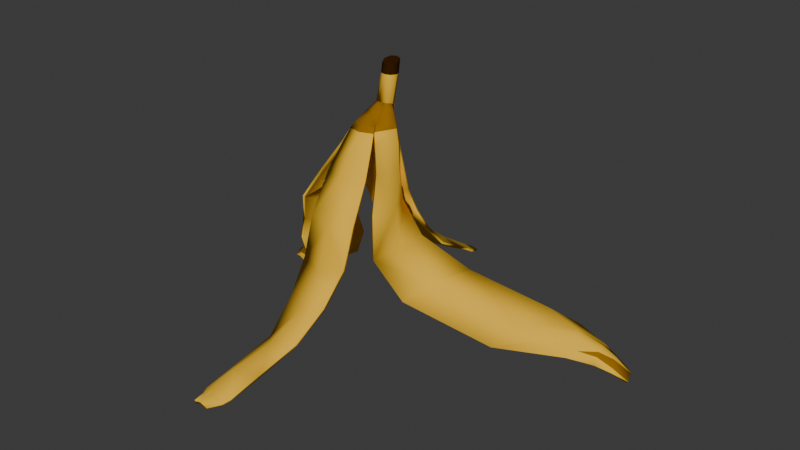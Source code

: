 # Source: banana_peel.blend  (saved by Blender 5.1.30; exported with 4.5.12 LTS)
import bpy
from mathutils import Matrix  # noqa: F401  (used for matrix-valued properties, if any)

bpy.ops.wm.read_factory_settings(use_empty=True)
scene = bpy.context.scene
scene.name = 'Scene'

# ---- collections
col_collection = bpy.data.collections.new('Collection'); scene.collection.children.link(col_collection)

# ---- materials (node trees are filled in below, after node groups)
mat_01___default4 = bpy.data.materials.new('01 - Default4')
mat_01___default4.diffuse_color = (0.9137, 0.5294, 0.03529, 1.0)
mat_01___default4.roughness = 0.8586
mat_01___default4.specular_intensity = 1.0
mat_material__22 = bpy.data.materials.new('Material #22')
mat_material__22.diffuse_color = (0.3216, 0.1451, 0.003922, 1.0)
mat_material__22.roughness = 0.8586
mat_material__22.specular_intensity = 1.0
mat_material__23 = bpy.data.materials.new('Material #23')
mat_material__23.diffuse_color = (0.03529, 0.01176, 0.0, 1.0)
mat_material__23.roughness = 0.8586
mat_material__23.specular_intensity = 1.0

# ---- material node trees
mat_01___default4.use_nodes = True; mat_01___default4.node_tree.nodes.clear()
_N = mat_01___default4.node_tree.nodes; _L = mat_01___default4.node_tree.links
n0 = _N.new('ShaderNodeBsdfPrincipled'); n0.name = 'Principled BSDF'; n0.location = (0, 300)
n0.inputs[0].default_value = (0.9137, 0.5294, 0.03529, 1.0)
n0.inputs[2].default_value = 0.8586
n0.inputs[13].default_value = 1.0
n0.inputs[14].default_value = (0.1953, 0.1537, 0.08157, 1.0)
n0.inputs[27].default_value = (0.0, 0.0, 0.0, 1.0)
n0.inputs[28].default_value = 1.0
n1 = _N.new('ShaderNodeOutputMaterial'); n1.name = 'Material Output'; n1.location = (280, 300)
_L.new(n0.outputs[0], n1.inputs[0])
n1.is_active_output = True
mat_material__22.use_nodes = True; mat_material__22.node_tree.nodes.clear()
_N = mat_material__22.node_tree.nodes; _L = mat_material__22.node_tree.links
n0 = _N.new('ShaderNodeBsdfPrincipled'); n0.name = 'Principled BSDF'; n0.location = (0, 300)
n0.inputs[0].default_value = (0.3216, 0.1451, 0.003922, 1.0)
n0.inputs[2].default_value = 0.8586
n0.inputs[13].default_value = 1.0
n0.inputs[14].default_value = (0.1882, 0.08549, 0.003137, 1.0)
n0.inputs[27].default_value = (0.0, 0.0, 0.0, 1.0)
n0.inputs[28].default_value = 1.0
n1 = _N.new('ShaderNodeOutputMaterial'); n1.name = 'Material Output'; n1.location = (280, 300)
_L.new(n0.outputs[0], n1.inputs[0])
n1.is_active_output = True
mat_material__23.use_nodes = True; mat_material__23.node_tree.nodes.clear()
_N = mat_material__23.node_tree.nodes; _L = mat_material__23.node_tree.links
n0 = _N.new('ShaderNodeBsdfPrincipled'); n0.name = 'Principled BSDF'; n0.location = (0, 300)
n0.inputs[0].default_value = (0.03529, 0.01176, 0.0, 1.0)
n0.inputs[2].default_value = 0.8586
n0.inputs[13].default_value = 1.0
n0.inputs[14].default_value = (0.1388, 0.05882, 0.0, 1.0)
n0.inputs[27].default_value = (0.0, 0.0, 0.0, 1.0)
n0.inputs[28].default_value = 1.0
n1 = _N.new('ShaderNodeOutputMaterial'); n1.name = 'Material Output'; n1.location = (280, 300)
_L.new(n0.outputs[0], n1.inputs[0])
n1.is_active_output = True

# ---- world
world_world = bpy.data.worlds.new('World'); scene.world = world_world
world_world.use_nodes = True; world_world.node_tree.nodes.clear()
_N = world_world.node_tree.nodes; _L = world_world.node_tree.links
n0 = _N.new('ShaderNodeOutputWorld'); n0.name = 'World Output'; n0.location = (300, 300)
n1 = _N.new('ShaderNodeBackground'); n1.name = 'Background'; n1.location = (10, 300)
n1.inputs[0].default_value = (0.05088, 0.05088, 0.05088, 1.0)
_L.new(n1.outputs[0], n0.inputs[0])
n0.is_active_output = True
world_world.color = (0.05088, 0.05088, 0.05088)
world_world.sun_shadow_jitter_overblur = 0.0

# ---- meshes
me_mesh_003 = bpy.data.meshes.new('Mesh.003')
me_mesh_003.from_pydata([(-23.01, -0.02821, -9.896), (-23.62, 0.02127, -8.617), (-23.73, -0.9086, -7.51), (-11.62, 3.387, -9.058), (-12.37, 2.831, -3.613), (-10.99, -0.4407, -1.3), (-8.647, 8.439, -9.198), (-11.81, 11.0, -3.958), (-12.8, 10.18, 1.826), (-8.853, 19.05, -6.609), (-11.32, 19.1, -1.909), (-10.05, 19.51, 3.753), (-6.61, 24.4, -5.721), (-8.168, 25.21, -1.355), (-5.681, 25.73, 3.535), (-3.638, 28.76, -5.236), (-4.957, 29.56, -2.059), (-3.035, 30.44, 1.478), (-9.507, 4.732, -8.351), (-11.2, 5.847, -3.439), (-12.4, 5.421, 0.7071), (-17.42, 3.089, -9.195), (-18.3, 2.876, -6.344), (-17.67, 0.7448, -4.115), (-8.738, 13.15, -7.67), (-11.66, 13.88, -3.587), (-12.3, 14.0, 1.679), (-2.223, 31.45, -5.265), (-3.668, 32.0, -2.863), (-1.98, 33.29, -0.5403), (-1.382, 33.72, -5.732), (-2.442, 34.09, -4.065), (-1.409, 34.65, -2.37), (-0.9619, 35.14, -6.32), (-1.417, 35.47, -5.273), (-0.9619, 35.8, -4.226), (-6.724, 24.44, -5.457), (-3.866, 28.91, -4.651), (-2.603, 31.62, -4.393), (-2.167, 33.95, -4.7), (-3.358, 31.86, -3.674), (-4.897, 29.39, -2.716), (-2.335, 32.35, 0.3933), (-20.55, 1.859, -9.596), (-17.65, 3.088, -8.552), (-12.32, 3.316, -5.987), (-17.87, 3.043, -7.797), (-23.39, 0.01455, -9.059), (-21.16, 1.866, -7.49), (-18.18, 2.291, -5.641), (-12.97, 1.466, -2.66), (-17.96, 1.636, -4.97), (-20.86, 2.051, -8.592), (-21.26, 0.8993, -6.296), (-21.29, 0.4333, -5.818), (-0.9619, 35.14, -6.32), (-1.417, 35.47, -5.273), (-0.9619, 35.8, -4.226), (-0.954, 42.28, -7.784), (-1.394, 42.04, -6.749), (-0.954, 41.79, -5.715), (-0.95, 39.97, -7.465), (-1.383, 40.04, -6.44), (-0.95, 40.11, -5.416), (6.098e-07, 35.06, -6.643), (6.098e-07, 35.91, -3.903), (6.098e-07, 41.72, -5.397), (6.098e-07, 39.95, -7.78), (6.098e-07, 40.13, -5.101), (1.417, 35.51, -5.273), (0.9619, 35.18, -6.32), (0.9619, 35.82, -4.226), (1.383, 40.04, -6.44), (0.95, 39.97, -7.465), (0.95, 40.11, -5.416), (0.954, 42.28, -7.784), (6.098e-07, 42.36, -8.102), (1.394, 42.04, -6.749), (0.954, 41.79, -5.715), (38.25, 2.63, -12.56), (38.13, 2.306, -13.24), (40.72, 1.274, -12.66), (39.0, 3.21, -9.438), (38.9, 3.633, -10.18), (41.14, 2.169, -10.58), (33.76, 4.717, -12.43), (34.73, 5.359, -9.928), (28.31, 6.022, -11.58), (35.57, 5.533, -8.073), (35.55, 2.65, -5.539), (23.03, 0.2034, -3.733), (26.0, 5.003, -6.044), (13.53, 7.967, -10.56), (11.18, 7.473, -3.346), (6.413, 13.59, -0.9066), (5.93, 13.12, -7.398), (7.608, 4.132, -0.4228), (4.046, 11.84, 2.608), (3.353, 19.51, -5.612), (2.874, 24.8, -5.227), (2.69, 24.64, -5.488), (6.258, 20.9, -0.4751), (5.095, 20.37, 3.615), (4.972, 27.11, 2.571), (6.005, 26.76, -1.576), (2.753, 29.45, -5.12), (2.307, 29.15, -5.656), (3.388, 31.14, 1.021), (4.837, 30.59, -2.739), (43.27, -0.1372, -12.43), (43.75, 0.4312, -11.19), (43.58, 0.2438, -11.62), (44.14, -0.2342, -9.939), (2.51, 32.15, -4.756), (1.907, 31.85, -5.589), (2.571, 32.8, 0.1639), (2.097, 33.64, -0.6707), (3.956, 32.68, -3.288), (2.247, 34.31, -4.858), (1.29, 34.02, -5.873), (1.375, 34.87, -2.374), (2.564, 34.45, -4.215), (1.353, 35.66, -5.253), (0.8759, 35.34, -6.319), (0.8166, 35.94, -4.138), (4.56, 30.38, -3.366), (3.49, 32.5, -4.086), (38.45, 3.039, -11.73), (40.88, 1.942, -11.69), (41.83, 0.9674, -8.765), (39.4, 1.817, -7.668), (39.15, 2.686, -8.693), (41.58, 1.448, -9.301), (36.62, 3.561, -7.089), (-1.346, -0.7325, -29.66), (-3.152, 4.145, -20.15), (-3.786, 11.63, -10.49), (-4.658, 20.55, -5.487), (-4.002, 24.76, -5.214), (-3.013, 28.8, -5.236), (-3.242, 6.896, -15.48), (-2.719, 1.466, -24.93), (-4.441, 15.9, -7.41), (-2.186, 31.45, -5.265), (-1.382, 33.72, -5.732), (-0.9619, 35.14, -6.32), (-2.139, 0.2751, -27.14), (-0.4172, 33.66, -6.119), (0.008903, 13.54, -12.28), (6.098e-07, 21.63, -7.919), (6.098e-07, 25.01, -7.146), (6.098e-07, 35.06, -6.643), (6.098e-07, 33.63, -6.285), (6.098e-07, 1.247, -27.4), (2.745, 2.366, -24.93), (2.139, 0.9336, -27.14), (3.632, 5.199, -20.15), (4.238, 8.034, -15.48), (4.842, 13.15, -10.49), (5.029, 17.45, -7.41), (4.727, 21.74, -5.487), (4.002, 25.54, -5.214), (3.013, 29.2, -5.236), (0.03297, 8.787, -16.75), (0.0002134, 5.398, -21.04), (6.098e-07, 2.69, -25.16), (6.098e-07, 17.76, -9.742), (1.347, -0.355, -29.66), (6.098e-07, -0.1002, -29.67), (2.186, 31.65, -5.265), (1.382, 33.8, -5.732), (0.9619, 35.18, -6.32), (0.4172, 33.68, -6.119), (6.098e-07, 34.43, -6.474), (6.098e-07, 28.65, -6.482), (6.098e-07, 31.29, -6.103), (-1.283, 1.119, 36.37), (-4.068, 0.533, 26.14), (-5.354, 6.114, 12.05), (-4.829, 19.09, 6.996), (-4.007, 25.8, 4.018), (-2.876, 30.45, 1.511), (-4.791, 1.461, 17.6), (-3.084, 0.3869, 32.6), (-5.256, 11.92, 8.732), (-1.98, 33.29, -0.5403), (-1.409, 34.65, -2.37), (-0.9619, 35.8, -4.226), (-2.335, 32.35, 0.3973), (-2.188, 0.6177, 33.98), (-1.764, 2.784, 20.62), (-0.5413, 1.648, 33.19), (-0.4256, 11.67, 10.76), (9.537e-07, 34.68, -1.792), (9.537e-07, 35.91, -3.903), (-0.04501, 1.59, 34.29), (2.646, 2.3, 27.18), (2.95, 4.183, 19.61), (-1.471, 2.237, 28.44), (3.821, 8.236, 14.27), (4.58, 13.52, 10.34), (-0.954, 6.146, 14.96), (4.581, 20.21, 7.865), (3.988, 26.44, 4.238), (-0.1099, 19.06, 8.723), (-0.004198, 26.15, 5.793), (2.876, 30.72, 1.511), (9.537e-07, 30.62, 2.673), (1.41, 1.121, 36.37), (2.335, 32.52, 0.3973), (1.98, 33.41, -0.5403), (1.409, 34.71, -2.37), (9.537e-07, 33.45, 0.1222), (0.9619, 35.82, -4.226), (9.537e-07, 32.44, 1.067), (2.119, 0.7592, 33.96), (2.324, 0.8927, 32.59), (0.06311, 1.564, 36.4)], [], [(44, 21, 43), (49, 22, 48), (3, 45, 18), (4, 5, 20, 19), (6, 7, 25, 24), (7, 8, 26, 25), (9, 36, 12), (10, 11, 14, 13), (12, 36, 37, 15), (13, 14, 17, 16), (19, 7, 6, 18), (20, 8, 7, 19), (45, 3, 21, 44), (25, 10, 9, 24), (26, 11, 10, 25), (15, 37, 38, 27), (42, 29, 28), (27, 38, 39, 30), (28, 29, 32, 31), (30, 39, 34, 33), (31, 32, 35, 34), (9, 10, 13, 36), (13, 16, 41), (41, 16, 28, 40), (40, 28, 31, 39), (40, 39, 38), (40, 38, 37, 41), (41, 37, 36, 13), (28, 16, 17, 42), (48, 22, 46, 52), (46, 22, 4, 45), (45, 44, 46), (46, 44, 43, 52), (47, 1, 48), (54, 23, 51, 53), (51, 23, 5, 50), (50, 49, 51), (51, 49, 48, 53), (4, 22, 49, 50), (5, 4, 50), (45, 4, 19, 18), (39, 31, 34), (43, 0, 47, 52), (52, 47, 48), (48, 1, 2, 53), (53, 2, 54), (55, 56, 62, 61), (56, 57, 63, 62), (57, 65, 68, 63), (61, 58, 76, 67), (62, 59, 58, 61), (63, 60, 59, 62), (58, 59, 60), (64, 55, 61, 67), (66, 60, 63, 68), (76, 58, 60, 66), (70, 73, 72, 69), (69, 72, 74, 71), (71, 74, 68, 65), (73, 67, 76, 75), (72, 73, 75, 77), (74, 72, 77, 78), (75, 78, 77), (64, 67, 73, 70), (66, 68, 74, 78), (76, 66, 78, 75), (79, 81, 80), (82, 84, 83), (85, 87, 86), (88, 91, 90, 89), (92, 95, 94, 93), (93, 94, 97, 96), (98, 100, 99), (101, 104, 103, 102), (100, 106, 105, 99), (104, 108, 107, 103), (91, 87, 92, 93), (90, 91, 93, 96), (86, 79, 80, 85), (94, 95, 98, 101), (97, 94, 101, 102), (106, 114, 113, 105), (115, 117, 116), (114, 119, 118, 113), (117, 121, 120, 116), (119, 123, 122, 118), (121, 122, 124, 120), (98, 99, 104, 101), (104, 125, 108), (125, 126, 117, 108), (126, 118, 121, 117), (126, 113, 118), (126, 125, 105, 113), (125, 104, 99, 105), (117, 115, 107, 108), (84, 128, 127, 83), (127, 86, 88, 83), (86, 127, 79), (127, 128, 81, 79), (111, 84, 110), (129, 132, 131, 130), (131, 133, 89, 130), (133, 131, 82), (131, 132, 84, 82), (88, 133, 82, 83), (89, 133, 88), (86, 87, 91, 88), (118, 122, 121), (81, 128, 111, 109), (128, 84, 111), (84, 132, 112, 110), (132, 129, 112), (140, 136, 148, 163), (141, 135, 164, 165), (142, 137, 149, 166), (143, 144, 147), (147, 144, 145, 173), (146, 141, 165, 153), (168, 134, 146, 153), (164, 135, 140, 163), (148, 136, 142, 166), (149, 137, 138, 150), (150, 138, 139, 174), (174, 139, 143, 175), (175, 143, 147, 152), (152, 147, 173), (157, 163, 148, 158), (154, 165, 164, 156), (159, 166, 149, 160), (169, 172, 170), (172, 173, 171, 170), (155, 153, 165, 154), (168, 153, 155, 167), (164, 163, 157, 156), (148, 166, 159, 158), (149, 150, 161, 160), (150, 174, 162, 161), (174, 175, 169, 162), (175, 152, 172, 169), (152, 173, 172), (145, 151, 173), (173, 151, 171), (177, 198, 190, 182), (178, 201, 192, 184), (179, 204, 205, 180), (180, 205, 207, 181), (185, 212, 193, 186), (186, 193, 194, 187), (188, 181, 207, 214), (189, 176, 217, 195), (191, 183, 189, 195), (201, 178, 182, 190), (198, 177, 183, 191), (204, 179, 184, 192), (212, 185, 188, 214), (196, 197, 190, 198), (199, 200, 192, 201), (202, 203, 205, 204), (203, 206, 207, 205), (210, 211, 193, 212), (211, 213, 194, 193), (209, 214, 207, 206), (215, 195, 217, 208), (191, 195, 215, 216), (201, 190, 197, 199), (198, 191, 216, 196), (204, 192, 200, 202), (212, 214, 209, 210)])
me_mesh_003.polygons.foreach_set('use_smooth', [True] * 168)
me_mesh_003.polygons.foreach_set('material_index', [0, 0, 0, 0, 0, 0, 1, 0, 1, 0, 0, 0, 0, 0, 0, 1, 1, 1, 1, 1, 1, 0, 1, 1, 1, 0, 0, 0, 0, 0, 0, 1, 1, 1, 0, 0, 1, 1, 0, 0, 0, 1, 1, 0, 1, 0, 0, 0, 0, 2, 2, 2, 2, 0, 2, 2, 0, 0, 0, 2, 2, 2, 2, 0, 2, 2, 0, 0, 0, 0, 0, 0, 1, 0, 1, 0, 0, 0, 0, 0, 0, 1, 1, 1, 1, 1, 1, 0, 1, 1, 1, 0, 0, 0, 0, 0, 0, 1, 1, 1, 0, 0, 1, 1, 0, 0, 0, 1, 1, 0, 1, 0, 0, 0, 0, 1, 1, 0, 0, 0, 0, 0, 0, 0, 0, 0, 0, 0, 0, 1, 1, 0, 0, 0, 0, 0, 0, 0, 0, 0, 1, 1, 0, 0, 0, 0, 1, 1, 0, 0, 0, 0, 0, 0, 1, 0, 0, 0, 0, 1, 1, 0, 0, 0, 0, 0, 0, 1])
_k = set([(0, 47), (1, 47), (30, 33), (55, 64), (58, 59), (58, 76), (59, 60), (60, 66), (64, 70), (66, 78), (75, 76), (75, 77), (77, 78), (109, 111), (110, 111), (119, 123), (144, 145), (144, 147), (145, 151), (145, 173), (147, 173), (151, 171), (151, 173), (170, 171), (170, 172), (171, 173), (172, 173)])
me_mesh_003.attributes.new('sharp_edge', 'BOOLEAN', 'EDGE').data.foreach_set('value', [ (min(e.vertices), max(e.vertices)) in _k for e in me_mesh_003.edges])
_uv = me_mesh_003.uv_layers.new(name='UVChannel_1')
_uv.uv.foreach_set('vector', [0.1515, 0.1, 0.125, 0.1, 0.125, 0.05454, 0.2927, 0.1, 0.25, 0.1, 0.25, 0.04882, 0.125, 0.2, 0.2081, 0.2, 0.125, 0.3, 0.25, 0.2, 0.375, 0.2, 0.375, 0.3, 0.25, 0.3, 0.125, 0.4, 0.25, 0.4, 0.25, 0.5, 0.125, 0.5, 0.25, 0.4, 0.375, 0.4, 0.375, 0.5, 0.25, 0.5, 0.125, 0.6, 0.1328, 0.8, 0.125, 0.8, 0.25, 0.6, 0.375, 0.6, 0.375, 0.8, 0.25, 0.8, 0.125, 0.8, 0.1328, 0.8, 0.1519, 1.0, 0.125, 1.0, 0.25, 0.8, 0.375, 0.8, 0.375, 1.0, 0.25, 1.0, 0.25, 0.3, 0.25, 0.4, 0.125, 0.4, 0.125, 0.3, 0.375, 0.3, 0.375, 0.4, 0.25, 0.4, 0.25, 0.3, 0.2081, 0.2, 0.125, 0.2, 0.125, 0.1, 0.1515, 0.1, 0.25, 0.5, 0.25, 0.6, 0.125, 0.6, 0.125, 0.5, 0.375, 0.5, 0.375, 0.6, 0.25, 0.6, 0.25, 0.5, 0.125, 1.0, 0.1519, 1.0, 0.1729, 1.0, 0.125, 1.0, 0.375, 1.0, 0.375, 1.0, 0.25, 1.0, 0.125, 1.0, 0.1729, 1.0, 0.2024, 1.0, 0.125, 1.0, 0.25, 1.0, 0.375, 1.0, 0.375, 1.0, 0.25, 1.0, 0.125, 1.0, 0.2024, 1.0, 0.25, 1.0, 0.125, 1.0, 0.25, 1.0, 0.375, 1.0, 0.375, 1.0, 0.25, 1.0, 0.125, 0.6, 0.25, 0.6, 0.25, 0.8, 0.1328, 0.8, 0.25, 0.8, 0.25, 1.0, 0.229, 1.0, 0.229, 1.0, 0.25, 1.0, 0.25, 1.0, 0.2195, 1.0, 0.2195, 1.0, 0.25, 1.0, 0.25, 1.0, 0.2024, 1.0, 0.2195, 1.0, 0.2024, 1.0, 0.1729, 1.0, 0.2195, 1.0, 0.1729, 1.0, 0.1519, 1.0, 0.229, 1.0, 0.229, 1.0, 0.1519, 1.0, 0.1328, 0.8, 0.25, 0.8, 0.25, 1.0, 0.25, 1.0, 0.375, 1.0, 0.375, 1.0, 0.25, 0.04882, 0.25, 0.1, 0.1842, 0.1, 0.1932, 0.06036, 0.1842, 0.1, 0.25, 0.1, 0.25, 0.2, 0.2081, 0.2, 0.2081, 0.2, 0.1515, 0.1, 0.1842, 0.1, 0.1842, 0.1, 0.1515, 0.1, 0.125, 0.05454, 0.1932, 0.06036, 0.2068, 0.0, 0.25, 0.0, 0.25, 0.04882, 0.375, 0.05387, 0.375, 0.1, 0.3209, 0.1, 0.3449, 0.05565, 0.3209, 0.1, 0.375, 0.1, 0.375, 0.2, 0.3345, 0.1623, 0.3345, 0.1623, 0.2927, 0.1, 0.3209, 0.1, 0.3209, 0.1, 0.2927, 0.1, 0.25, 0.04882, 0.3449, 0.05565, 0.25, 0.2, 0.25, 0.1, 0.2927, 0.1, 0.3345, 0.1623, 0.375, 0.2, 0.25, 0.2, 0.3345, 0.1623, 0.2081, 0.2, 0.25, 0.2, 0.25, 0.3, 0.125, 0.3, 0.2024, 1.0, 0.25, 1.0, 0.25, 1.0, 0.125, 0.05454, 0.125, 0.0, 0.2068, 0.0, 0.1932, 0.06036, 0.1932, 0.06036, 0.2068, 0.0, 0.25, 0.04882, 0.25, 0.04882, 0.25, 0.0, 0.375, 0.0, 0.3449, 0.05565, 0.3449, 0.05565, 0.375, 0.0, 0.375, 0.05387, 0.125, 1.0, 0.25, 1.0, 0.25, 1.0, 0.125, 1.0, 0.25, 1.0, 0.375, 1.0, 0.375, 1.0, 0.25, 1.0, 0.375, 1.0, 0.4681, 1.0, 0.4678, 1.0, 0.375, 1.0, 0.125, 1.0, 0.125, 1.0, 0.03209, 1.0, 0.03219, 1.0, 0.25, 1.0, 0.25, 1.0, 0.125, 1.0, 0.125, 1.0, 0.375, 1.0, 0.375, 1.0, 0.25, 1.0, 0.25, 1.0, 0.125, 1.0, 0.25, 1.0, 0.375, 1.0, 0.03189, 1.0, 0.125, 1.0, 0.125, 1.0, 0.03219, 1.0, 0.4679, 1.0, 0.375, 1.0, 0.375, 1.0, 0.4678, 1.0, 0.7754, 1.0, 0.125, 1.0, 0.375, 1.0, 0.4679, 1.0, 0.125, 1.0, 0.125, 1.0, 0.25, 1.0, 0.25, 1.0, 0.25, 1.0, 0.25, 1.0, 0.375, 1.0, 0.375, 1.0, 0.375, 1.0, 0.375, 1.0, 0.4678, 1.0, 0.4681, 1.0, 0.125, 1.0, 0.03219, 1.0, 0.03209, 1.0, 0.125, 1.0, 0.25, 1.0, 0.125, 1.0, 0.125, 1.0, 0.25, 1.0, 0.375, 1.0, 0.25, 1.0, 0.25, 1.0, 0.375, 1.0, 0.125, 1.0, 0.375, 1.0, 0.25, 1.0, 0.03189, 1.0, 0.03219, 1.0, 0.125, 1.0, 0.125, 1.0, 0.4679, 1.0, 0.4678, 1.0, 0.375, 1.0, 0.375, 1.0, 0.7754, 1.0, 0.4679, 1.0, 0.375, 1.0, 0.125, 1.0, 0.1515, 0.1, 0.125, 0.05454, 0.125, 0.1, 0.2927, 0.1, 0.25, 0.04882, 0.25, 0.1, 0.125, 0.2, 0.125, 0.3, 0.2081, 0.2, 0.25, 0.2, 0.25, 0.3, 0.375, 0.3, 0.375, 0.2, 0.125, 0.4, 0.125, 0.5, 0.25, 0.5, 0.25, 0.4, 0.25, 0.4, 0.25, 0.5, 0.375, 0.5, 0.375, 0.4, 0.125, 0.6, 0.125, 0.8, 0.1328, 0.8, 0.25, 0.6, 0.25, 0.8, 0.375, 0.8, 0.375, 0.6, 0.125, 0.8, 0.125, 1.0, 0.1519, 1.0, 0.1328, 0.8, 0.25, 0.8, 0.25, 1.0, 0.375, 1.0, 0.375, 0.8, 0.25, 0.3, 0.125, 0.3, 0.125, 0.4, 0.25, 0.4, 0.375, 0.3, 0.25, 0.3, 0.25, 0.4, 0.375, 0.4, 0.2081, 0.2, 0.1515, 0.1, 0.125, 0.1, 0.125, 0.2, 0.25, 0.5, 0.125, 0.5, 0.125, 0.6, 0.25, 0.6, 0.375, 0.5, 0.25, 0.5, 0.25, 0.6, 0.375, 0.6, 0.125, 1.0, 0.125, 1.0, 0.1729, 1.0, 0.1519, 1.0, 0.375, 1.0, 0.25, 1.0, 0.375, 1.0, 0.125, 1.0, 0.125, 1.0, 0.2024, 1.0, 0.1729, 1.0, 0.25, 1.0, 0.25, 1.0, 0.375, 1.0, 0.375, 1.0, 0.125, 1.0, 0.125, 1.0, 0.25, 1.0, 0.2024, 1.0, 0.25, 1.0, 0.25, 1.0, 0.375, 1.0, 0.375, 1.0, 0.125, 0.6, 0.1328, 0.8, 0.25, 0.8, 0.25, 0.6, 0.25, 0.8, 0.229, 1.0, 0.25, 1.0, 0.229, 1.0, 0.2195, 1.0, 0.25, 1.0, 0.25, 1.0, 0.2195, 1.0, 0.2024, 1.0, 0.25, 1.0, 0.25, 1.0, 0.2195, 1.0, 0.1729, 1.0, 0.2024, 1.0, 0.2195, 1.0, 0.229, 1.0, 0.1519, 1.0, 0.1729, 1.0, 0.229, 1.0, 0.25, 0.8, 0.1328, 0.8, 0.1519, 1.0, 0.25, 1.0, 0.375, 1.0, 0.375, 1.0, 0.25, 1.0, 0.25, 0.04882, 0.1932, 0.06036, 0.1842, 0.1, 0.25, 0.1, 0.1842, 0.1, 0.2081, 0.2, 0.25, 0.2, 0.25, 0.1, 0.2081, 0.2, 0.1842, 0.1, 0.1515, 0.1, 0.1842, 0.1, 0.1932, 0.06036, 0.125, 0.05454, 0.1515, 0.1, 0.2068, 0.0, 0.25, 0.04882, 0.25, 0.0, 0.375, 0.05387, 0.3449, 0.05565, 0.3209, 0.1, 0.375, 0.1, 0.3209, 0.1, 0.3345, 0.1623, 0.375, 0.2, 0.375, 0.1, 0.3345, 0.1623, 0.3209, 0.1, 0.2927, 0.1, 0.3209, 0.1, 0.3449, 0.05565, 0.25, 0.04882, 0.2927, 0.1, 0.25, 0.2, 0.3345, 0.1623, 0.2927, 0.1, 0.25, 0.1, 0.375, 0.2, 0.3345, 0.1623, 0.25, 0.2, 0.2081, 0.2, 0.125, 0.3, 0.25, 0.3, 0.25, 0.2, 0.2024, 1.0, 0.25, 1.0, 0.25, 1.0, 0.125, 0.05454, 0.1932, 0.06036, 0.2068, 0.0, 0.125, 0.0, 0.1932, 0.06036, 0.25, 0.04882, 0.2068, 0.0, 0.25, 0.04882, 0.3449, 0.05565, 0.375, 0.0, 0.25, 0.0, 0.3449, 0.05565, 0.375, 0.05387, 0.375, 0.0, 0.125, 0.3, 0.125, 0.4, 0.007963, 0.4, 0.009016, 0.3, 0.125, 0.1, 0.125, 0.2, 0.0104, 0.2, 0.01339, 0.1, 0.125, 0.5, 0.125, 0.6, 0.008145, 0.6, 0.007685, 0.5, 0.125, 1.0, 0.125, 1.0, 0.06655, 1.0, 0.06655, 1.0, 0.125, 1.0, 0.125, 1.0, 0.02936, 1.0, 0.125, 0.05454, 0.125, 0.1, 0.01339, 0.1, 0.01668, 0.05586, 0.02457, 0.0, 0.125, 0.0, 0.125, 0.05454, 0.01668, 0.05586, 0.0104, 0.2, 0.125, 0.2, 0.125, 0.3, 0.009016, 0.3, 0.007963, 0.4, 0.125, 0.4, 0.125, 0.5, 0.007685, 0.5, 0.008145, 0.6, 0.125, 0.6, 0.125, 0.8, 0.009507, 0.8, 0.009507, 0.8, 0.125, 0.8, 0.125, 1.0, 0.01232, 1.0, 0.01232, 1.0, 0.125, 1.0, 0.125, 1.0, 0.01637, 1.0, 0.01637, 1.0, 0.125, 1.0, 0.06655, 1.0, 0.02936, 1.0, 0.02936, 1.0, 0.06655, 1.0, 0.02936, 1.0, 0.125, 0.3, 0.009016, 0.3, 0.007963, 0.4, 0.125, 0.4, 0.125, 0.1, 0.01339, 0.1, 0.0104, 0.2, 0.125, 0.2, 0.125, 0.5, 0.007685, 0.5, 0.008145, 0.6, 0.125, 0.6, 0.125, 1.0, 0.06655, 1.0, 0.125, 1.0, 0.06655, 1.0, 0.02936, 1.0, 0.125, 1.0, 0.125, 1.0, 0.125, 0.05454, 0.01668, 0.05586, 0.01339, 0.1, 0.125, 0.1, 0.02457, 0.0, 0.01668, 0.05586, 0.125, 0.05454, 0.125, 0.0, 0.0104, 0.2, 0.009016, 0.3, 0.125, 0.3, 0.125, 0.2, 0.007963, 0.4, 0.007685, 0.5, 0.125, 0.5, 0.125, 0.4, 0.008145, 0.6, 0.009507, 0.8, 0.125, 0.8, 0.125, 0.6, 0.009507, 0.8, 0.01232, 1.0, 0.125, 1.0, 0.125, 0.8, 0.01232, 1.0, 0.01637, 1.0, 0.125, 1.0, 0.125, 1.0, 0.01637, 1.0, 0.02936, 1.0, 0.06655, 1.0, 0.125, 1.0, 0.02936, 1.0, 0.02936, 1.0, 0.06655, 1.0, 0.125, 1.0, 0.03189, 1.0, 0.02936, 1.0, 0.02936, 1.0, 0.03189, 1.0, 0.125, 1.0, 0.375, 0.2, 0.4896, 0.2, 0.4911, 0.3, 0.375, 0.3, 0.375, 0.4, 0.4919, 0.4, 0.4923, 0.5, 0.375, 0.5, 0.375, 0.6, 0.4919, 0.6, 0.4905, 0.8, 0.375, 0.8, 0.375, 0.8, 0.4905, 0.8, 0.4872, 1.0, 0.375, 1.0, 0.375, 1.0, 0.4822, 1.0, 0.4763, 1.0, 0.375, 1.0, 0.375, 1.0, 0.4763, 1.0, 0.4681, 1.0, 0.375, 1.0, 0.375, 1.0, 0.375, 1.0, 0.4872, 1.0, 0.4845, 1.0, 0.375, 0.05387, 0.375, 0.0, 0.4754, 0.0, 0.4835, 0.04891, 0.4866, 0.1, 0.375, 0.1, 0.375, 0.05387, 0.4835, 0.04891, 0.4919, 0.4, 0.375, 0.4, 0.375, 0.3, 0.4911, 0.3, 0.4896, 0.2, 0.375, 0.2, 0.375, 0.1, 0.4866, 0.1, 0.4919, 0.6, 0.375, 0.6, 0.375, 0.5, 0.4923, 0.5, 0.4822, 1.0, 0.375, 1.0, 0.375, 1.0, 0.4845, 1.0, 0.375, 0.2, 0.375, 0.3, 0.4911, 0.3, 0.4896, 0.2, 0.375, 0.4, 0.375, 0.5, 0.4923, 0.5, 0.4919, 0.4, 0.375, 0.6, 0.375, 0.8, 0.4905, 0.8, 0.4919, 0.6, 0.375, 0.8, 0.375, 1.0, 0.4872, 1.0, 0.4905, 0.8, 0.375, 1.0, 0.375, 1.0, 0.4763, 1.0, 0.4822, 1.0, 0.375, 1.0, 0.375, 1.0, 0.4681, 1.0, 0.4763, 1.0, 0.375, 1.0, 0.4845, 1.0, 0.4872, 1.0, 0.375, 1.0, 0.375, 0.05387, 0.4835, 0.04891, 0.4754, 0.0, 0.375, 0.0, 0.4866, 0.1, 0.4835, 0.04891, 0.375, 0.05387, 0.375, 0.1, 0.4919, 0.4, 0.4911, 0.3, 0.375, 0.3, 0.375, 0.4, 0.4896, 0.2, 0.4866, 0.1, 0.375, 0.1, 0.375, 0.2, 0.4919, 0.6, 0.4923, 0.5, 0.375, 0.5, 0.375, 0.6, 0.4822, 1.0, 0.4845, 1.0, 0.375, 1.0, 0.375, 1.0])
me_mesh_003.materials.append(mat_01___default4)
me_mesh_003.materials.append(mat_material__22)
me_mesh_003.materials.append(mat_material__23)
me_mesh_003.update()
me_mesh_003.normals_split_custom_set([tuple(v) for v in zip(*[iter([-0.195, 0.9787, -0.06429, -0.1286, 0.8804, -0.4564, -0.3319, 0.747, -0.576, -0.3766, 0.656, 0.6541, -0.3169, 0.8696, 0.3787, -0.536, 0.8014, 0.2653, -0.2464, 0.8922, -0.3786, -0.4129, 0.9092, -0.05305, -0.7563, 0.3251, -0.5677, -0.7298, 0.6254, 0.2761, -0.7039, 0.08893, 0.7047, -0.9482, -0.1657, 0.2711, -0.9661, 0.09687, -0.2394, -0.6684, 0.008574, -0.7437, -0.9294, 0.05039, -0.3657, -0.9315, 0.1552, -0.3288, -0.5918, 0.206, -0.7793, -0.9294, 0.05039, -0.3657, -0.9751, -0.02607, 0.2201, -0.9277, 0.08949, 0.3624, -0.9315, 0.1552, -0.3288, -0.6142, 0.3057, -0.7276, -0.7778, 0.4741, -0.4125, -0.5831, 0.4269, -0.6912, -0.9301, 0.3357, -0.1489, -0.7899, 0.2648, 0.5531, -0.6196, 0.5108, 0.596, -0.8433, 0.5355, -0.04494, -0.5831, 0.4269, -0.6912, -0.7778, 0.4741, -0.4125, -0.7641, 0.4497, -0.4625, -0.593, 0.4042, -0.6964, -0.8433, 0.5355, -0.04494, -0.6196, 0.5108, 0.596, -0.5542, 0.5939, 0.5832, -0.843, 0.5367, 0.03584, -0.9661, 0.09687, -0.2394, -0.9294, 0.05039, -0.3657, -0.6684, 0.008574, -0.7437, -0.7563, 0.3251, -0.5677, -0.9482, -0.1657, 0.2711, -0.9751, -0.02607, 0.2201, -0.9294, 0.05039, -0.3657, -0.9661, 0.09687, -0.2394, -0.4129, 0.9092, -0.05305, -0.2464, 0.8922, -0.3786, -0.1286, 0.8804, -0.4564, -0.195, 0.9787, -0.06429, -0.9315, 0.1552, -0.3288, -0.9301, 0.3357, -0.1489, -0.6142, 0.3057, -0.7276, -0.5918, 0.206, -0.7793, -0.9277, 0.08949, 0.3624, -0.7899, 0.2648, 0.5531, -0.9301, 0.3357, -0.1489, -0.9315, 0.1552, -0.3288, -0.593, 0.4042, -0.6964, -0.7641, 0.4497, -0.4625, -0.7794, 0.2292, -0.5831, -0.6486, 0.1909, -0.7368, -0.5377, 0.6353, 0.5543, -0.5251, 0.7123, 0.4658, -0.8754, 0.483, -0.02133, -0.6486, 0.1909, -0.7368, -0.7794, 0.2292, -0.5831, -0.8452, 0.1945, -0.4979, -0.6458, 0.001817, -0.7635, -0.8754, 0.483, -0.02133, -0.5251, 0.7123, 0.4658, -0.5061, 0.7708, 0.387, -0.8636, 0.4954, -0.09401, -0.6458, 0.001817, -0.7635, -0.8452, 0.1945, -0.4979, -0.9659, 0.2125, -0.148, -0.6381, -0.127, -0.7594, -0.8636, 0.4954, -0.09401, -0.5061, 0.7708, 0.387, -0.6483, 0.5467, 0.5299, -0.9659, 0.2125, -0.148, -0.6142, 0.3057, -0.7276, -0.9301, 0.3357, -0.1489, -0.8433, 0.5355, -0.04494, -0.7778, 0.4741, -0.4125, -0.8433, 0.5355, -0.04494, -0.843, 0.5367, 0.03584, -0.8054, 0.4579, -0.3764, -0.8054, 0.4579, -0.3764, -0.843, 0.5367, 0.03584, -0.8754, 0.483, -0.02133, -0.8128, 0.2774, -0.5122, -0.8128, 0.2774, -0.5122, -0.8754, 0.483, -0.02133, -0.8636, 0.4954, -0.09401, -0.8452, 0.1945, -0.4979, -0.8128, 0.2774, -0.5122, -0.8452, 0.1945, -0.4979, -0.7794, 0.2292, -0.5831, -0.8128, 0.2774, -0.5122, -0.7794, 0.2292, -0.5831, -0.7641, 0.4497, -0.4625, -0.8054, 0.4579, -0.3764, -0.8054, 0.4579, -0.3764, -0.7641, 0.4497, -0.4625, -0.7778, 0.4741, -0.4125, -0.8433, 0.5355, -0.04494, -0.8754, 0.483, -0.02133, -0.843, 0.5367, 0.03584, -0.5542, 0.5939, 0.5832, -0.5377, 0.6353, 0.5543, -0.536, 0.8014, 0.2653, -0.3169, 0.8696, 0.3787, -0.1968, 0.9803, 0.01464, -0.4569, 0.8809, -0.1234, -0.1968, 0.9803, 0.01464, -0.3169, 0.8696, 0.3787, -0.7298, 0.6254, 0.2761, -0.4129, 0.9092, -0.05305, -0.4129, 0.9092, -0.05305, -0.195, 0.9787, -0.06429, -0.1968, 0.9803, 0.01464, -0.1968, 0.9803, 0.01464, -0.195, 0.9787, -0.06429, -0.3319, 0.747, -0.576, -0.4569, 0.8809, -0.1234, -0.778, 0.5056, -0.373, -0.8475, 0.5292, -0.04206, -0.536, 0.8014, 0.2653, -0.5374, 0.2597, 0.8024, -0.4131, 0.1198, 0.9028, -0.3646, 0.597, 0.7146, -0.5424, 0.6191, 0.5679, -0.3646, 0.597, 0.7146, -0.4131, 0.1198, 0.9028, -0.7039, 0.08893, 0.7047, -0.2171, 0.5397, 0.8134, -0.2171, 0.5397, 0.8134, -0.3766, 0.656, 0.6541, -0.3646, 0.597, 0.7146, -0.3646, 0.597, 0.7146, -0.3766, 0.656, 0.6541, -0.536, 0.8014, 0.2653, -0.5424, 0.6191, 0.5679, -0.7298, 0.6254, 0.2761, -0.3169, 0.8696, 0.3787, -0.3766, 0.656, 0.6541, -0.2171, 0.5397, 0.8134, -0.7039, 0.08893, 0.7047, -0.7298, 0.6254, 0.2761, -0.2171, 0.5397, 0.8134, -0.4129, 0.9092, -0.05305, -0.7298, 0.6254, 0.2761, -0.9661, 0.09687, -0.2394, -0.7563, 0.3251, -0.5677, -0.8452, 0.1945, -0.4979, -0.8636, 0.4954, -0.09401, -0.9659, 0.2125, -0.148, -0.3319, 0.747, -0.576, -0.6472, 0.4448, -0.6191, -0.778, 0.5056, -0.373, -0.4569, 0.8809, -0.1234, -0.4569, 0.8809, -0.1234, -0.778, 0.5056, -0.373, -0.536, 0.8014, 0.2653, -0.536, 0.8014, 0.2653, -0.8475, 0.5292, -0.04206, -0.8804, 0.1219, 0.4582, -0.5424, 0.6191, 0.5679, -0.5424, 0.6191, 0.5679, -0.8804, 0.1219, 0.4582, -0.5374, 0.2597, 0.8024, -0.639, -0.1276, -0.7586, -0.9665, 0.2121, -0.1447, -0.9999, 0.0004609, -0.01193, -0.6704, -0.137, -0.7293, -0.9665, 0.2121, -0.1447, -0.6511, 0.5437, 0.5296, -0.6823, 0.1616, 0.713, -0.9999, 0.0004609, -0.01193, -0.6511, 0.5437, 0.5296, -0.008012, 0.6383, 0.7697, -0.0007485, 0.2251, 0.9743, -0.6823, 0.1616, 0.713, -0.6704, -0.137, -0.7293, -0.6192, -0.1087, -0.7777, -4.453e-09, -0.1348, -0.9909, 0.000878, -0.1807, -0.9835, -0.9999, 0.0004609, -0.01193, -0.9952, -0.01472, -0.09681, -0.6192, -0.1087, -0.7777, -0.6704, -0.137, -0.7293, -0.6823, 0.1616, 0.713, -0.7197, 0.1178, 0.6842, -0.9952, -0.01472, -0.09681, -0.9999, 0.0004609, -0.01193, -7.323e-07, 0.9731, 0.2302, 5.094e-06, 0.9731, 0.2302, -7.323e-07, 0.9731, 0.2302, -0.001443, -0.2447, -0.9696, -0.639, -0.1276, -0.7586, -0.6704, -0.137, -0.7293, 0.000878, -0.1807, -0.9835, 1.839e-08, 0.1778, 0.9841, -0.7197, 0.1178, 0.6842, -0.6823, 0.1616, 0.713, -0.0007485, 0.2251, 0.9743, 0.0, 0.9731, 0.2302, -7.323e-07, 0.9731, 0.2302, -7.323e-07, 0.9731, 0.2302, 0.0, 0.9731, 0.2302, 0.6355, -0.1303, -0.761, 0.671, -0.1368, -0.7287, 0.9999, 0.0004329, -0.01192, 0.9668, 0.2127, -0.1418, 0.9668, 0.2127, -0.1418, 0.9999, 0.0004329, -0.01192, 0.6818, 0.162, 0.7134, 0.6404, 0.5476, 0.5386, 0.6404, 0.5476, 0.5386, 0.6818, 0.162, 0.7134, -0.0007485, 0.2251, 0.9743, -0.008012, 0.6383, 0.7697, 0.671, -0.1368, -0.7287, 0.000878, -0.1807, -0.9835, -4.453e-09, -0.1348, -0.9909, 0.6192, -0.1087, -0.7777, 0.9999, 0.0004329, -0.01192, 0.671, -0.1368, -0.7287, 0.6192, -0.1087, -0.7777, 0.9952, -0.01472, -0.09681, 0.6818, 0.162, 0.7134, 0.9999, 0.0004329, -0.01192, 0.9952, -0.01472, -0.09681, 0.7197, 0.1178, 0.6842, 7.323e-07, 0.9731, 0.2302, 7.323e-07, 0.9731, 0.2302, -7.083e-07, 0.9732, 0.2297, -0.001443, -0.2447, -0.9696, 0.000878, -0.1807, -0.9835, 0.671, -0.1368, -0.7287, 0.6355, -0.1303, -0.761, 1.839e-08, 0.1778, 0.9841, -0.0007485, 0.2251, 0.9743, 0.6818, 0.162, 0.7134, 0.7197, 0.1178, 0.6842, 0.0, 0.9731, 0.2302, 0.0, 0.9731, 0.2302, 7.323e-07, 0.9731, 0.2302, 7.323e-07, 0.9731, 0.2302, 0.3732, 0.8085, -0.455, 0.354, 0.4999, -0.7905, 0.3058, 0.5988, -0.7402, 0.5623, 0.7241, 0.3994, 0.5335, 0.8456, -0.01719, 0.5168, 0.8561, -0.003905, 0.1668, 0.7114, -0.6827, 0.07018, 0.9607, -0.2687, 0.2127, 0.9586, -0.1894, 0.3115, 0.8807, 0.3567, 0.1449, 0.7922, 0.5928, 0.2009, 0.06472, 0.9775, 0.3202, 0.1769, 0.9307, 0.3173, 0.9368, -0.1471, 0.7363, 0.5852, -0.3397, 0.9293, 0.2322, 0.2871, 0.5402, 0.5992, 0.5909, 0.5402, 0.5992, 0.5909, 0.9293, 0.2322, 0.2871, 0.5547, -0.07835, 0.8284, 0.3489, -0.0409, 0.9363, 0.7276, 0.1607, -0.6669, 0.5401, 0.07399, -0.8383, 0.784, 0.03865, -0.6195, 0.9974, 0.05849, -0.04219, 0.9705, 0.1532, -0.1865, 0.752, 0.2775, 0.5979, 0.7221, -0.009494, 0.6918, 0.5401, 0.07399, -0.8383, 0.5033, 0.05957, -0.862, 0.7312, 0.0747, -0.6781, 0.784, 0.03865, -0.6195, 0.9705, 0.1532, -0.1865, 0.9346, 0.3354, -0.1182, 0.6502, 0.5033, 0.5691, 0.752, 0.2775, 0.5979, 0.1449, 0.7922, 0.5928, 0.07018, 0.9607, -0.2687, 0.3173, 0.9368, -0.1471, 0.5402, 0.5992, 0.5909, 0.2009, 0.06472, 0.9775, 0.1449, 0.7922, 0.5928, 0.5402, 0.5992, 0.5909, 0.3489, -0.0409, 0.9363, 0.2127, 0.9586, -0.1894, 0.3732, 0.8085, -0.455, 0.3058, 0.5988, -0.7402, 0.1668, 0.7114, -0.6827, 0.9293, 0.2322, 0.2871, 0.7363, 0.5852, -0.3397, 0.7276, 0.1607, -0.6669, 0.9974, 0.05849, -0.04219, 0.5547, -0.07835, 0.8284, 0.9293, 0.2322, 0.2871, 0.9974, 0.05849, -0.04219, 0.7221, -0.009494, 0.6918, 0.5033, 0.05957, -0.862, 0.5045, 0.07498, -0.8601, 0.6731, 0.09502, -0.7334, 0.7312, 0.0747, -0.6781, 0.528, 0.6372, 0.5614, 0.8663, 0.4878, -0.1075, 0.4299, 0.7667, 0.4768, 0.5045, 0.07498, -0.8601, 0.5444, 0.03522, -0.8381, 0.7703, 0.2434, -0.5894, 0.6731, 0.09502, -0.7334, 0.8663, 0.4878, -0.1075, 0.7914, 0.5972, -0.1306, 0.4009, 0.8233, 0.4017, 0.4299, 0.7667, 0.4768, 0.5444, 0.03522, -0.8381, 0.5643, -0.05951, -0.8234, 0.925, 0.3323, -0.1843, 0.7703, 0.2434, -0.5894, 0.7914, 0.5972, -0.1306, 0.925, 0.3323, -0.1843, 0.5668, 0.6206, 0.5418, 0.4009, 0.8233, 0.4017, 0.7276, 0.1607, -0.6669, 0.784, 0.03865, -0.6195, 0.9705, 0.1532, -0.1865, 0.9974, 0.05849, -0.04219, 0.9705, 0.1532, -0.1865, 0.7838, 0.1222, -0.6089, 0.9346, 0.3354, -0.1182, 0.7838, 0.1222, -0.6089, 0.7238, 0.199, -0.6607, 0.8663, 0.4878, -0.1075, 0.9346, 0.3354, -0.1182, 0.7238, 0.199, -0.6607, 0.7703, 0.2434, -0.5894, 0.7914, 0.5972, -0.1306, 0.8663, 0.4878, -0.1075, 0.7238, 0.199, -0.6607, 0.6731, 0.09502, -0.7334, 0.7703, 0.2434, -0.5894, 0.7238, 0.199, -0.6607, 0.7838, 0.1222, -0.6089, 0.7312, 0.0747, -0.6781, 0.6731, 0.09502, -0.7334, 0.7838, 0.1222, -0.6089, 0.9705, 0.1532, -0.1865, 0.784, 0.03865, -0.6195, 0.7312, 0.0747, -0.6781, 0.8663, 0.4878, -0.1075, 0.528, 0.6372, 0.5614, 0.6502, 0.5033, 0.5691, 0.9346, 0.3354, -0.1182, 0.5335, 0.8456, -0.01719, 0.4428, 0.7844, -0.4344, 0.3546, 0.8261, -0.438, 0.5168, 0.8561, -0.003905, 0.3546, 0.8261, -0.438, 0.2127, 0.9586, -0.1894, 0.3115, 0.8807, 0.3567, 0.5168, 0.8561, -0.003905, 0.2127, 0.9586, -0.1894, 0.3546, 0.8261, -0.438, 0.3732, 0.8085, -0.455, 0.3546, 0.8261, -0.438, 0.4428, 0.7844, -0.4344, 0.354, 0.4999, -0.7905, 0.3732, 0.8085, -0.455, 0.7264, 0.4776, -0.4943, 0.5335, 0.8456, -0.01719, 0.7749, 0.5952, -0.2127, 0.553, 0.4741, 0.6852, 0.5374, 0.7613, 0.3629, 0.5145, 0.7297, 0.4504, 0.5262, 0.3888, 0.7563, 0.5145, 0.7297, 0.4504, 0.5295, 0.6206, 0.5783, 0.3202, 0.1769, 0.9307, 0.5262, 0.3888, 0.7563, 0.5295, 0.6206, 0.5783, 0.5145, 0.7297, 0.4504, 0.5623, 0.7241, 0.3994, 0.5145, 0.7297, 0.4504, 0.5374, 0.7613, 0.3629, 0.5335, 0.8456, -0.01719, 0.5623, 0.7241, 0.3994, 0.3115, 0.8807, 0.3567, 0.5295, 0.6206, 0.5783, 0.5623, 0.7241, 0.3994, 0.5168, 0.8561, -0.003905, 0.3202, 0.1769, 0.9307, 0.5295, 0.6206, 0.5783, 0.3115, 0.8807, 0.3567, 0.2127, 0.9586, -0.1894, 0.07018, 0.9607, -0.2687, 0.1449, 0.7922, 0.5928, 0.3115, 0.8807, 0.3567, 0.7703, 0.2434, -0.5894, 0.925, 0.3323, -0.1843, 0.7914, 0.5972, -0.1306, 0.354, 0.4999, -0.7905, 0.4428, 0.7844, -0.4344, 0.7264, 0.4776, -0.4943, 0.605, 0.315, -0.7313, 0.4428, 0.7844, -0.4344, 0.5335, 0.8456, -0.01719, 0.7264, 0.4776, -0.4943, 0.5335, 0.8456, -0.01719, 0.5374, 0.7613, 0.3629, 0.8695, 0.3401, 0.3581, 0.7749, 0.5952, -0.2127, 0.5374, 0.7613, 0.3629, 0.553, 0.4741, 0.6852, 0.8695, 0.3401, 0.3581, -0.8216, 0.4265, -0.3782, -0.8247, 0.3136, -0.4707, -0.1285, 0.6061, -0.7849, -0.1433, 0.7479, -0.6482, -0.7371, 0.5299, -0.4194, -0.775, 0.5197, -0.3595, -0.1412, 0.8235, -0.5495, -0.1287, 0.8312, -0.5408, -0.8101, 0.2356, -0.5369, -0.785, 0.1907, -0.5894, -0.0417, 0.3044, -0.9516, -0.08709, 0.4712, -0.8777, -0.6548, 0.1319, -0.7442, -0.6417, -0.005484, -0.7669, -0.3634, -0.1502, -0.9195, -0.3551, -0.2519, -0.9002, -0.3551, -0.2519, -0.9002, -0.3551, -0.2519, -0.9002, -0.3551, -0.2519, -0.9002, -0.7005, 0.5508, -0.4538, -0.7371, 0.5299, -0.4194, -0.1287, 0.8312, -0.5408, -0.1201, 0.8424, -0.5252, -0.1013, 0.6547, -0.7491, -0.5506, 0.4279, -0.7168, -0.7005, 0.5508, -0.4538, -0.1201, 0.8424, -0.5252, -0.1412, 0.8235, -0.5495, -0.775, 0.5197, -0.3595, -0.8216, 0.4265, -0.3782, -0.1433, 0.7479, -0.6482, -0.1285, 0.6061, -0.7849, -0.8247, 0.3136, -0.4707, -0.8101, 0.2356, -0.5369, -0.08709, 0.4712, -0.8777, -0.0417, 0.3044, -0.9516, -0.785, 0.1907, -0.5894, -0.7165, 0.1805, -0.6738, -0.01347, 0.1655, -0.9861, -0.01347, 0.1655, -0.9861, -0.7165, 0.1805, -0.6738, -0.6775, 0.1939, -0.7095, -0.007835, 0.1362, -0.9907, -0.007835, 0.1362, -0.9907, -0.6775, 0.1939, -0.7095, -0.6548, 0.1319, -0.7442, -0.002462, 0.03423, -0.9994, -0.002462, 0.03423, -0.9994, -0.6548, 0.1319, -0.7442, -0.3634, -0.1502, -0.9195, 0.004388, -0.152, -0.9884, 0.004388, -0.152, -0.9884, -0.3634, -0.1502, -0.9195, 0.01212, -0.2625, -0.9649, 0.6344, 0.5573, -0.5356, -0.1433, 0.7479, -0.6482, -0.1285, 0.6061, -0.7849, 0.6696, 0.4394, -0.5988, 0.5406, 0.6595, -0.5223, -0.1287, 0.8312, -0.5408, -0.1412, 0.8235, -0.5495, 0.5772, 0.6489, -0.4958, 0.7029, 0.3462, -0.6213, -0.08709, 0.4712, -0.8777, -0.0417, 0.3044, -0.9516, 0.7243, 0.2446, -0.6446, 0.6482, 0.1364, -0.7491, 0.3714, -0.1515, -0.916, 0.6429, 0.001805, -0.766, 0.3662, -0.2538, -0.8952, 0.3662, -0.2538, -0.8952, 0.3662, -0.2538, -0.8952, 0.3662, -0.2538, -0.8952, 0.5122, 0.6757, -0.5302, -0.1201, 0.8424, -0.5252, -0.1287, 0.8312, -0.5408, 0.5406, 0.6595, -0.5223, -0.1013, 0.6547, -0.7491, -0.1201, 0.8424, -0.5252, 0.5122, 0.6757, -0.5302, 0.3965, 0.5222, -0.755, -0.1412, 0.8235, -0.5495, -0.1433, 0.7479, -0.6482, 0.6344, 0.5573, -0.5356, 0.5772, 0.6489, -0.4958, -0.1285, 0.6061, -0.7849, -0.08709, 0.4712, -0.8777, 0.7029, 0.3462, -0.6213, 0.6696, 0.4394, -0.5988, -0.0417, 0.3044, -0.9516, -0.01347, 0.1655, -0.9861, 0.6911, 0.1965, -0.6956, 0.7243, 0.2446, -0.6446, -0.01347, 0.1655, -0.9861, -0.007835, 0.1362, -0.9907, 0.6611, 0.2056, -0.7216, 0.6911, 0.1965, -0.6956, -0.007835, 0.1362, -0.9907, -0.002462, 0.03423, -0.9994, 0.6482, 0.1364, -0.7491, 0.6611, 0.2056, -0.7216, -0.002462, 0.03423, -0.9994, 0.004388, -0.152, -0.9884, 0.3714, -0.1515, -0.916, 0.6482, 0.1364, -0.7491, 0.004388, -0.152, -0.9884, 0.01212, -0.2625, -0.9649, 0.3714, -0.1515, -0.916, -0.3281, -0.2437, -0.9127, -0.3281, -0.2437, -0.9127, -0.3281, -0.2437, -0.9127, 0.3357, -0.2431, -0.9101, 0.3357, -0.2431, -0.9101, 0.3357, -0.2431, -0.9101, -0.792, 0.5967, 0.1293, -0.2891, 0.9436, 0.1612, -0.3826, 0.881, 0.2783, -0.7569, 0.563, 0.332, -0.7024, 0.468, 0.5363, -0.3415, 0.7055, 0.621, -0.2376, 0.4592, 0.856, -0.6545, 0.328, 0.6812, -0.6347, 0.2996, 0.7123, -0.1327, 0.3478, 0.9281, -0.07387, 0.4928, 0.867, -0.6562, 0.4184, 0.628, -0.6562, 0.4184, 0.628, -0.07387, 0.4928, 0.867, -0.03709, 0.5928, 0.8045, -0.6476, 0.5115, 0.5648, -0.5395, 0.7088, 0.4545, -0.02143, 0.7754, 0.6311, -0.01817, 0.8525, 0.5224, -0.5173, 0.7665, 0.3806, -0.5173, 0.7665, 0.3806, -0.01817, 0.8525, 0.5224, -0.01049, 0.645, 0.7641, -0.6557, 0.5428, 0.5248, -0.5889, 0.5996, 0.5419, -0.6476, 0.5115, 0.5648, -0.03709, 0.5928, 0.8045, -0.0235, 0.6667, 0.745, -0.6744, 0.6822, 0.2824, -0.5679, 0.6947, 0.4415, -0.007034, 0.9346, 0.3555, -0.002753, 0.9994, 0.03561, -0.1724, 0.9721, 0.1593, -0.7469, 0.6138, 0.2555, -0.6744, 0.6822, 0.2824, -0.002753, 0.9994, 0.03561, -0.3415, 0.7055, 0.621, -0.7024, 0.468, 0.5363, -0.7569, 0.563, 0.332, -0.3826, 0.881, 0.2783, -0.2891, 0.9436, 0.1612, -0.792, 0.5967, 0.1293, -0.7469, 0.6138, 0.2555, -0.1724, 0.9721, 0.1593, -0.1327, 0.3478, 0.9281, -0.6347, 0.2996, 0.7123, -0.6545, 0.328, 0.6812, -0.2376, 0.4592, 0.856, -0.02143, 0.7754, 0.6311, -0.5395, 0.7088, 0.4545, -0.5889, 0.5996, 0.5419, -0.0235, 0.6667, 0.745, 0.3146, 0.9337, 0.1711, 0.1289, 0.8963, 0.4243, -0.3826, 0.881, 0.2783, -0.2891, 0.9436, 0.1612, 0.1382, 0.6641, 0.7348, 0.2874, 0.3939, 0.8731, -0.2376, 0.4592, 0.856, -0.3415, 0.7055, 0.621, 0.4285, 0.368, 0.8252, 0.5425, 0.478, 0.6908, -0.07387, 0.4928, 0.867, -0.1327, 0.3478, 0.9281, 0.5425, 0.478, 0.6908, 0.5853, 0.5494, 0.5964, -0.03709, 0.5928, 0.8045, -0.07387, 0.4928, 0.867, 0.502, 0.7309, 0.4624, 0.487, 0.7833, 0.3862, -0.01817, 0.8525, 0.5224, -0.02143, 0.7754, 0.6311, 0.487, 0.7833, 0.3862, 0.6336, 0.5625, 0.5311, -0.01049, 0.645, 0.7641, -0.01817, 0.8525, 0.5224, 0.5489, 0.6244, 0.5557, -0.0235, 0.6667, 0.745, -0.03709, 0.5928, 0.8045, 0.5853, 0.5494, 0.5964, 0.6194, 0.7808, 0.08185, -0.002753, 0.9994, 0.03561, -0.007034, 0.9346, 0.3555, 0.5576, 0.7203, 0.4127, -0.1724, 0.9721, 0.1593, -0.002753, 0.9994, 0.03561, 0.6194, 0.7808, 0.08185, 0.4951, 0.8585, 0.1335, -0.3415, 0.7055, 0.621, -0.3826, 0.881, 0.2783, 0.1289, 0.8963, 0.4243, 0.1382, 0.6641, 0.7348, -0.2891, 0.9436, 0.1612, -0.1724, 0.9721, 0.1593, 0.4951, 0.8585, 0.1335, 0.3146, 0.9337, 0.1711, -0.1327, 0.3478, 0.9281, -0.2376, 0.4592, 0.856, 0.2874, 0.3939, 0.8731, 0.4285, 0.368, 0.8252, -0.02143, 0.7754, 0.6311, -0.0235, 0.6667, 0.745, 0.5489, 0.6244, 0.5557, 0.502, 0.7309, 0.4624])] * 3)])

# ---- objects
ob_banana_003 = bpy.data.objects.new('Banana.003', me_mesh_003)

# ---- transforms, parenting, visibility, modifiers, constraints
ob_banana_003.location = (0.0, 7.451e-09, -7.451e-09)
ob_banana_003.rotation_euler = (1.571, -0.0, 0.0)
ob_banana_003.scale = (0.01, 0.01, 0.01)
_m = ob_banana_003.modifiers.new('Solidify', 'SOLIDIFY')
_m.thickness = 0.5

# ---- collection membership
col_collection.objects.link(ob_banana_003)

# ---- scene / render settings (as saved in the file)
scene.frame_start = 1; scene.frame_end = 250; scene.frame_set(1)
scene.render.engine = 'CYCLES'
scene.render.fps = 30
scene.render.bake_bias = 0.0
scene.render.bake_samples = 0
scene.cycles.samples = 100
bpy.context.view_layer.update()

# ---- added for rendering (the .blend has no active camera and no usable light): camera, sun
cam_auto = bpy.data.cameras.new('AutoCamera')
cam_auto.lens = 50.0
cam_auto.sensor_width = 36.0
cam_auto.clip_end = 1000.0
ob_auto_camera = bpy.data.objects.new('AutoCamera', cam_auto)
scene.collection.objects.link(ob_auto_camera)
ob_auto_camera.location = (1.06666, -1.19121, 0.977442)
ob_auto_camera.rotation_euler = (1.09748, -7.21219e-08, 0.694738)
scene.camera = ob_auto_camera
light_auto_sun = bpy.data.lights.new('AutoSun', 'SUN')
light_auto_sun.energy = 3.0
light_auto_sun.angle = 0.0523599
ob_auto_sun = bpy.data.objects.new('AutoSun', light_auto_sun)
scene.collection.objects.link(ob_auto_sun)
ob_auto_sun.rotation_euler = (0.872665, 0.174533, 0.523599)
bpy.context.view_layer.update()

